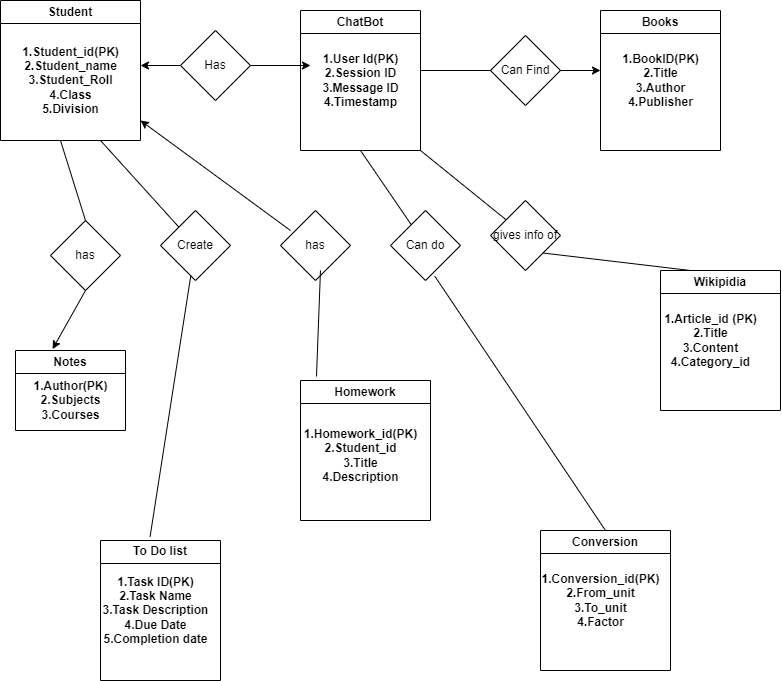

The diagram above was exported from draw.io. Its source (the exported page's mxGraphModel, read from the mxfile embedded in the PNG):
<mxGraphModel dx="1134" dy="660" grid="1" gridSize="10" guides="1" tooltips="1" connect="1" arrows="1" fold="1" page="1" pageScale="1" pageWidth="850" pageHeight="1100" math="0" shadow="0">
  <root>
    <mxCell id="0" />
    <mxCell id="1" parent="0" />
    <mxCell id="cVefOwVIK7jkLLfB4Hc7-2" value="Notes" style="swimlane;whiteSpace=wrap;html=1;" vertex="1" parent="1">
      <mxGeometry x="65" y="440" width="110" height="80" as="geometry" />
    </mxCell>
    <mxCell id="cVefOwVIK7jkLLfB4Hc7-10" value="&lt;b&gt;1.Author(PK)&lt;br&gt;2.Subjects&lt;br&gt;3.Courses&lt;/b&gt;" style="text;html=1;align=center;verticalAlign=middle;resizable=0;points=[];autosize=1;strokeColor=none;fillColor=none;" vertex="1" parent="cVefOwVIK7jkLLfB4Hc7-2">
      <mxGeometry x="5" y="20" width="100" height="60" as="geometry" />
    </mxCell>
    <mxCell id="cVefOwVIK7jkLLfB4Hc7-3" value="Books" style="swimlane;whiteSpace=wrap;html=1;" vertex="1" parent="1">
      <mxGeometry x="650" y="100" width="120" height="140" as="geometry" />
    </mxCell>
    <mxCell id="cVefOwVIK7jkLLfB4Hc7-11" value="&lt;b&gt;1.BookID(PK)&lt;br&gt;2.Title&lt;br&gt;3.Author&lt;br&gt;4.Publisher&lt;/b&gt;" style="text;html=1;align=center;verticalAlign=middle;resizable=0;points=[];autosize=1;strokeColor=none;fillColor=none;" vertex="1" parent="cVefOwVIK7jkLLfB4Hc7-3">
      <mxGeometry x="10" y="35" width="100" height="70" as="geometry" />
    </mxCell>
    <mxCell id="cVefOwVIK7jkLLfB4Hc7-4" value="ChatBot" style="swimlane;whiteSpace=wrap;html=1;" vertex="1" parent="1">
      <mxGeometry x="350" y="100" width="120" height="140" as="geometry" />
    </mxCell>
    <mxCell id="cVefOwVIK7jkLLfB4Hc7-12" value="&lt;b&gt;1.User Id(PK)&lt;br&gt;2.Session ID&lt;br&gt;3.Message ID&lt;br&gt;4.Timestamp&lt;/b&gt;" style="text;html=1;align=center;verticalAlign=middle;resizable=0;points=[];autosize=1;strokeColor=none;fillColor=none;" vertex="1" parent="cVefOwVIK7jkLLfB4Hc7-4">
      <mxGeometry x="10" y="35" width="100" height="70" as="geometry" />
    </mxCell>
    <mxCell id="cVefOwVIK7jkLLfB4Hc7-5" value="Homework" style="swimlane;whiteSpace=wrap;html=1;" vertex="1" parent="1">
      <mxGeometry x="350" y="470" width="130" height="140" as="geometry" />
    </mxCell>
    <mxCell id="cVefOwVIK7jkLLfB4Hc7-14" value="&lt;b&gt;1.Homework_id(PK)&lt;br&gt;2.Student_id&lt;br&gt;3.Title&lt;br&gt;4.Description&lt;/b&gt;" style="text;html=1;align=center;verticalAlign=middle;resizable=0;points=[];autosize=1;strokeColor=none;fillColor=none;" vertex="1" parent="cVefOwVIK7jkLLfB4Hc7-5">
      <mxGeometry x="-10" y="40" width="140" height="70" as="geometry" />
    </mxCell>
    <mxCell id="cVefOwVIK7jkLLfB4Hc7-6" value="To Do list" style="swimlane;whiteSpace=wrap;html=1;" vertex="1" parent="1">
      <mxGeometry x="150" y="630" width="120" height="140" as="geometry" />
    </mxCell>
    <mxCell id="cVefOwVIK7jkLLfB4Hc7-13" value="&lt;b&gt;1.Task ID(PK)&lt;br&gt;2.Task Name&lt;br&gt;3.Task Description&lt;br&gt;4.Due Date&lt;br&gt;5.Completion date&lt;/b&gt;" style="text;html=1;align=center;verticalAlign=middle;resizable=0;points=[];autosize=1;strokeColor=none;fillColor=none;" vertex="1" parent="cVefOwVIK7jkLLfB4Hc7-6">
      <mxGeometry x="-10" y="25" width="130" height="90" as="geometry" />
    </mxCell>
    <mxCell id="cVefOwVIK7jkLLfB4Hc7-7" value="Wikipidia" style="swimlane;whiteSpace=wrap;html=1;" vertex="1" parent="1">
      <mxGeometry x="710" y="360" width="120" height="140" as="geometry" />
    </mxCell>
    <mxCell id="cVefOwVIK7jkLLfB4Hc7-15" value="&lt;b&gt;1.Article_id (PK)&lt;br&gt;2.Title&lt;br&gt;3.Content&lt;br&gt;4.Category_id&lt;br&gt;&lt;/b&gt;" style="text;html=1;align=center;verticalAlign=middle;resizable=0;points=[];autosize=1;strokeColor=none;fillColor=none;" vertex="1" parent="cVefOwVIK7jkLLfB4Hc7-7">
      <mxGeometry x="-10" y="35" width="120" height="70" as="geometry" />
    </mxCell>
    <mxCell id="cVefOwVIK7jkLLfB4Hc7-8" value="Conversion" style="swimlane;whiteSpace=wrap;html=1;" vertex="1" parent="1">
      <mxGeometry x="590" y="620" width="130" height="140" as="geometry" />
    </mxCell>
    <mxCell id="cVefOwVIK7jkLLfB4Hc7-16" value="&lt;b&gt;1.Conversion_id(PK)&lt;br&gt;2.From_unit&lt;br&gt;3.To_unit&lt;br&gt;4.Factor&lt;/b&gt;" style="text;html=1;align=center;verticalAlign=middle;resizable=0;points=[];autosize=1;strokeColor=none;fillColor=none;" vertex="1" parent="cVefOwVIK7jkLLfB4Hc7-8">
      <mxGeometry x="-10" y="35" width="140" height="70" as="geometry" />
    </mxCell>
    <mxCell id="cVefOwVIK7jkLLfB4Hc7-17" value="Student" style="swimlane;whiteSpace=wrap;html=1;" vertex="1" parent="1">
      <mxGeometry x="50" y="90" width="140" height="140" as="geometry" />
    </mxCell>
    <mxCell id="cVefOwVIK7jkLLfB4Hc7-18" value="&lt;b&gt;1.Student_id(PK)&lt;br&gt;2.Student_name&lt;br&gt;3.Student_Roll&lt;br&gt;4.Class&lt;br&gt;5.Division&lt;/b&gt;" style="text;html=1;align=center;verticalAlign=middle;resizable=0;points=[];autosize=1;strokeColor=none;fillColor=none;" vertex="1" parent="cVefOwVIK7jkLLfB4Hc7-17">
      <mxGeometry x="10" y="35" width="120" height="90" as="geometry" />
    </mxCell>
    <mxCell id="cVefOwVIK7jkLLfB4Hc7-29" style="edgeStyle=orthogonalEdgeStyle;rounded=0;orthogonalLoop=1;jettySize=auto;html=1;" edge="1" parent="1" source="cVefOwVIK7jkLLfB4Hc7-24">
      <mxGeometry relative="1" as="geometry">
        <mxPoint x="190" y="155" as="targetPoint" />
      </mxGeometry>
    </mxCell>
    <mxCell id="cVefOwVIK7jkLLfB4Hc7-30" value="" style="edgeStyle=orthogonalEdgeStyle;rounded=0;orthogonalLoop=1;jettySize=auto;html=1;" edge="1" parent="1" source="cVefOwVIK7jkLLfB4Hc7-24" target="cVefOwVIK7jkLLfB4Hc7-12">
      <mxGeometry relative="1" as="geometry">
        <Array as="points">
          <mxPoint x="350" y="155" />
          <mxPoint x="350" y="155" />
        </Array>
      </mxGeometry>
    </mxCell>
    <mxCell id="cVefOwVIK7jkLLfB4Hc7-24" value="Has" style="rhombus;whiteSpace=wrap;html=1;" vertex="1" parent="1">
      <mxGeometry x="230" y="120" width="70" height="70" as="geometry" />
    </mxCell>
    <mxCell id="cVefOwVIK7jkLLfB4Hc7-25" value="Create" style="rhombus;whiteSpace=wrap;html=1;" vertex="1" parent="1">
      <mxGeometry x="210" y="300" width="70" height="70" as="geometry" />
    </mxCell>
    <mxCell id="cVefOwVIK7jkLLfB4Hc7-26" value="Can Find" style="rhombus;whiteSpace=wrap;html=1;" vertex="1" parent="1">
      <mxGeometry x="540" y="125" width="70" height="70" as="geometry" />
    </mxCell>
    <mxCell id="cVefOwVIK7jkLLfB4Hc7-31" value="" style="endArrow=none;html=1;rounded=0;entryX=0;entryY=0.5;entryDx=0;entryDy=0;" edge="1" parent="1" target="cVefOwVIK7jkLLfB4Hc7-26">
      <mxGeometry width="50" height="50" relative="1" as="geometry">
        <mxPoint x="470" y="160" as="sourcePoint" />
        <mxPoint x="460" y="270" as="targetPoint" />
      </mxGeometry>
    </mxCell>
    <mxCell id="cVefOwVIK7jkLLfB4Hc7-32" value="" style="endArrow=classic;html=1;rounded=0;exitX=1;exitY=0.5;exitDx=0;exitDy=0;" edge="1" parent="1" source="cVefOwVIK7jkLLfB4Hc7-26">
      <mxGeometry width="50" height="50" relative="1" as="geometry">
        <mxPoint x="410" y="320" as="sourcePoint" />
        <mxPoint x="650" y="160" as="targetPoint" />
      </mxGeometry>
    </mxCell>
    <mxCell id="cVefOwVIK7jkLLfB4Hc7-33" value="has" style="rhombus;whiteSpace=wrap;html=1;" vertex="1" parent="1">
      <mxGeometry x="330" y="300" width="70" height="70" as="geometry" />
    </mxCell>
    <mxCell id="cVefOwVIK7jkLLfB4Hc7-34" value="" style="endArrow=classic;html=1;rounded=0;exitX=0.143;exitY=0.286;exitDx=0;exitDy=0;exitPerimeter=0;" edge="1" parent="1" source="cVefOwVIK7jkLLfB4Hc7-33">
      <mxGeometry width="50" height="50" relative="1" as="geometry">
        <mxPoint x="410" y="320" as="sourcePoint" />
        <mxPoint x="190" y="210" as="targetPoint" />
      </mxGeometry>
    </mxCell>
    <mxCell id="cVefOwVIK7jkLLfB4Hc7-35" value="" style="endArrow=none;html=1;rounded=0;entryX=0.571;entryY=0.857;entryDx=0;entryDy=0;entryPerimeter=0;exitX=0.123;exitY=-0.029;exitDx=0;exitDy=0;exitPerimeter=0;" edge="1" parent="1" source="cVefOwVIK7jkLLfB4Hc7-5" target="cVefOwVIK7jkLLfB4Hc7-33">
      <mxGeometry width="50" height="50" relative="1" as="geometry">
        <mxPoint x="340" y="370" as="sourcePoint" />
        <mxPoint x="460" y="270" as="targetPoint" />
      </mxGeometry>
    </mxCell>
    <mxCell id="cVefOwVIK7jkLLfB4Hc7-36" value="has" style="rhombus;whiteSpace=wrap;html=1;" vertex="1" parent="1">
      <mxGeometry x="100" y="310" width="70" height="70" as="geometry" />
    </mxCell>
    <mxCell id="cVefOwVIK7jkLLfB4Hc7-37" value="" style="endArrow=classic;html=1;rounded=0;exitX=0.5;exitY=1;exitDx=0;exitDy=0;entryX=0.337;entryY=-0.018;entryDx=0;entryDy=0;entryPerimeter=0;" edge="1" parent="1" source="cVefOwVIK7jkLLfB4Hc7-36" target="cVefOwVIK7jkLLfB4Hc7-2">
      <mxGeometry width="50" height="50" relative="1" as="geometry">
        <mxPoint x="410" y="320" as="sourcePoint" />
        <mxPoint x="460" y="270" as="targetPoint" />
      </mxGeometry>
    </mxCell>
    <mxCell id="cVefOwVIK7jkLLfB4Hc7-38" value="" style="endArrow=none;html=1;rounded=0;exitX=0.5;exitY=0;exitDx=0;exitDy=0;" edge="1" parent="1" source="cVefOwVIK7jkLLfB4Hc7-36">
      <mxGeometry width="50" height="50" relative="1" as="geometry">
        <mxPoint x="410" y="320" as="sourcePoint" />
        <mxPoint x="110" y="230" as="targetPoint" />
      </mxGeometry>
    </mxCell>
    <mxCell id="cVefOwVIK7jkLLfB4Hc7-40" value="" style="endArrow=none;html=1;rounded=0;" edge="1" parent="1" source="cVefOwVIK7jkLLfB4Hc7-25">
      <mxGeometry width="50" height="50" relative="1" as="geometry">
        <mxPoint x="410" y="440" as="sourcePoint" />
        <mxPoint x="150" y="230" as="targetPoint" />
      </mxGeometry>
    </mxCell>
    <mxCell id="cVefOwVIK7jkLLfB4Hc7-41" value="" style="endArrow=none;html=1;rounded=0;entryX=0.413;entryY=-0.026;entryDx=0;entryDy=0;entryPerimeter=0;" edge="1" parent="1" source="cVefOwVIK7jkLLfB4Hc7-25" target="cVefOwVIK7jkLLfB4Hc7-6">
      <mxGeometry width="50" height="50" relative="1" as="geometry">
        <mxPoint x="410" y="440" as="sourcePoint" />
        <mxPoint x="460" y="390" as="targetPoint" />
      </mxGeometry>
    </mxCell>
    <mxCell id="cVefOwVIK7jkLLfB4Hc7-42" value="gives info of" style="rhombus;whiteSpace=wrap;html=1;" vertex="1" parent="1">
      <mxGeometry x="540" y="290" width="70" height="70" as="geometry" />
    </mxCell>
    <mxCell id="cVefOwVIK7jkLLfB4Hc7-43" value="" style="endArrow=none;html=1;rounded=0;entryX=1;entryY=1;entryDx=0;entryDy=0;" edge="1" parent="1" source="cVefOwVIK7jkLLfB4Hc7-42" target="cVefOwVIK7jkLLfB4Hc7-4">
      <mxGeometry width="50" height="50" relative="1" as="geometry">
        <mxPoint x="410" y="320" as="sourcePoint" />
        <mxPoint x="460" y="270" as="targetPoint" />
      </mxGeometry>
    </mxCell>
    <mxCell id="cVefOwVIK7jkLLfB4Hc7-44" value="" style="endArrow=none;html=1;rounded=0;entryX=1;entryY=1;entryDx=0;entryDy=0;exitX=0.25;exitY=0;exitDx=0;exitDy=0;" edge="1" parent="1" source="cVefOwVIK7jkLLfB4Hc7-7" target="cVefOwVIK7jkLLfB4Hc7-42">
      <mxGeometry width="50" height="50" relative="1" as="geometry">
        <mxPoint x="410" y="320" as="sourcePoint" />
        <mxPoint x="460" y="270" as="targetPoint" />
      </mxGeometry>
    </mxCell>
    <mxCell id="cVefOwVIK7jkLLfB4Hc7-45" value="Can do" style="rhombus;whiteSpace=wrap;html=1;" vertex="1" parent="1">
      <mxGeometry x="440" y="300" width="70" height="70" as="geometry" />
    </mxCell>
    <mxCell id="cVefOwVIK7jkLLfB4Hc7-48" value="" style="endArrow=none;html=1;rounded=0;entryX=0.5;entryY=1;entryDx=0;entryDy=0;" edge="1" parent="1" source="cVefOwVIK7jkLLfB4Hc7-45" target="cVefOwVIK7jkLLfB4Hc7-4">
      <mxGeometry width="50" height="50" relative="1" as="geometry">
        <mxPoint x="410" y="440" as="sourcePoint" />
        <mxPoint x="460" y="390" as="targetPoint" />
      </mxGeometry>
    </mxCell>
    <mxCell id="cVefOwVIK7jkLLfB4Hc7-49" value="" style="endArrow=none;html=1;rounded=0;entryX=0.632;entryY=0.937;entryDx=0;entryDy=0;entryPerimeter=0;exitX=0.5;exitY=0;exitDx=0;exitDy=0;" edge="1" parent="1" source="cVefOwVIK7jkLLfB4Hc7-8" target="cVefOwVIK7jkLLfB4Hc7-45">
      <mxGeometry width="50" height="50" relative="1" as="geometry">
        <mxPoint x="410" y="440" as="sourcePoint" />
        <mxPoint x="460" y="390" as="targetPoint" />
      </mxGeometry>
    </mxCell>
  </root>
</mxGraphModel>